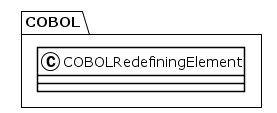

The diagram above was rendered by PlantUML. Its source (embedded in the PNG):
@startuml
!theme plain
package COBOL {
class COBOLRedefiningElement {
}
}
@enduml